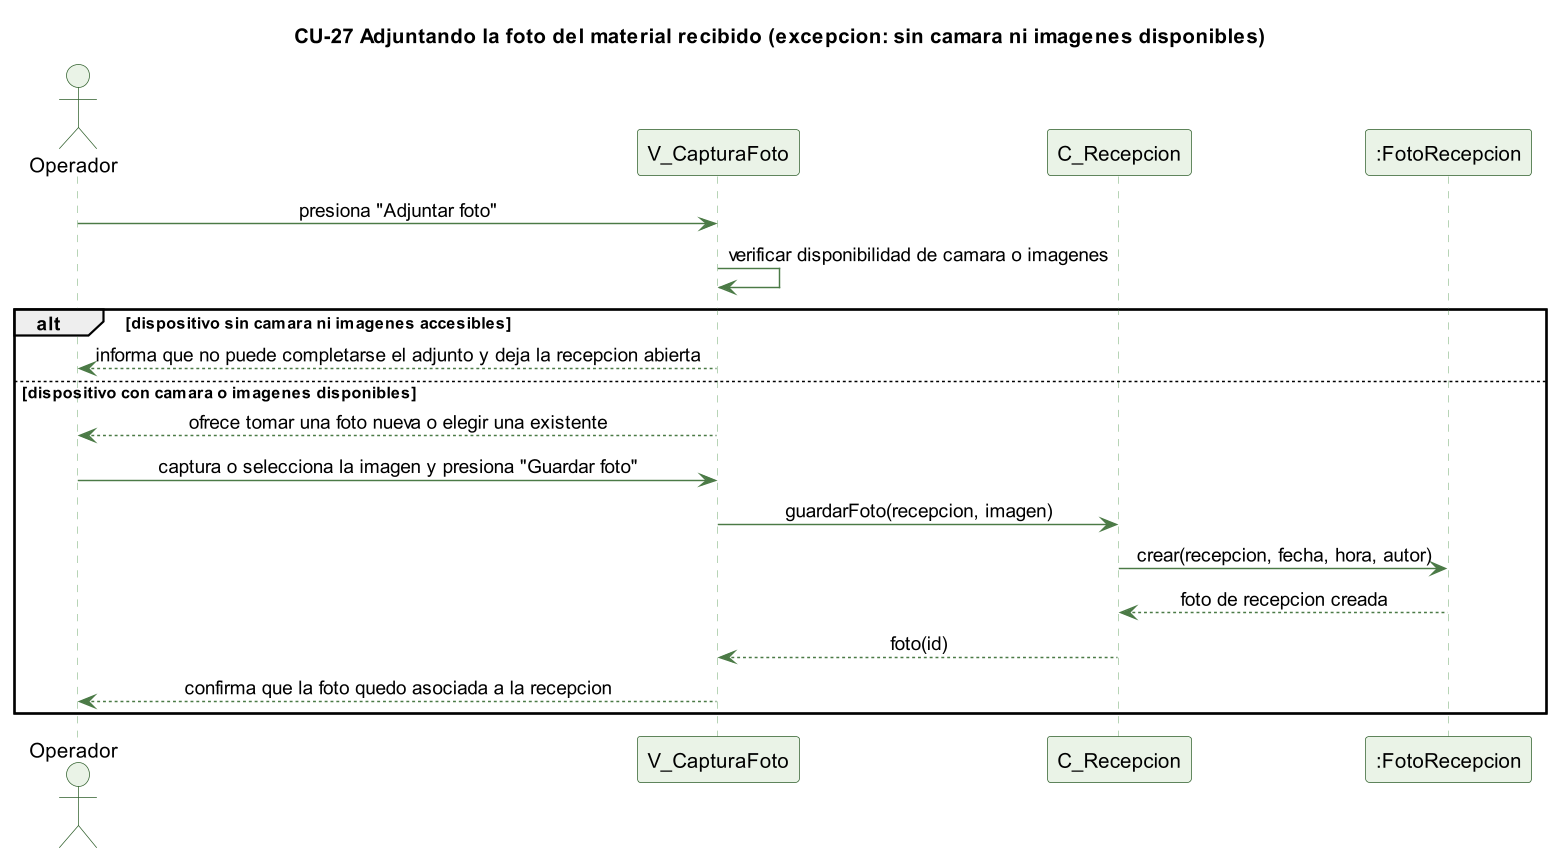

The diagram above was rendered by PlantUML. Its source (embedded in the PNG):
@startuml cu27-foto-excepcion
skinparamlocked dpi 140
' CU-27 Adjuntando la foto del material recibido - flujo de excepcion
skinparam backgroundColor #FFFFFF
skinparam shadowing false
skinparam defaultFontName Helvetica
skinparam sequenceMessageAlign center
skinparam ParticipantBackgroundColor #EAF3E7
skinparam ParticipantBorderColor #2E5E2A
skinparam ActorBackgroundColor #EAF3E7
skinparam ActorBorderColor #2E5E2A
skinparam sequenceLifeLineBorderColor #9CC49A
skinparam ArrowColor #4B7A46

title CU-27 Adjuntando la foto del material recibido (excepcion: sin camara ni imagenes disponibles)

actor Operador
participant "V_CapturaFoto" as V
participant "C_Recepcion" as C
participant ":FotoRecepcion" as F

Operador -> V : presiona "Adjuntar foto"
V -> V : verificar disponibilidad de camara o imagenes
alt dispositivo sin camara ni imagenes accesibles
  V --> Operador : informa que no puede completarse el adjunto y deja la recepcion abierta
else dispositivo con camara o imagenes disponibles
  V --> Operador : ofrece tomar una foto nueva o elegir una existente
  Operador -> V : captura o selecciona la imagen y presiona "Guardar foto"
  V -> C : guardarFoto(recepcion, imagen)
  C -> F : crear(recepcion, fecha, hora, autor)
  F --> C : foto de recepcion creada
  C --> V : foto(id)
  V --> Operador : confirma que la foto quedo asociada a la recepcion
end

@enduml